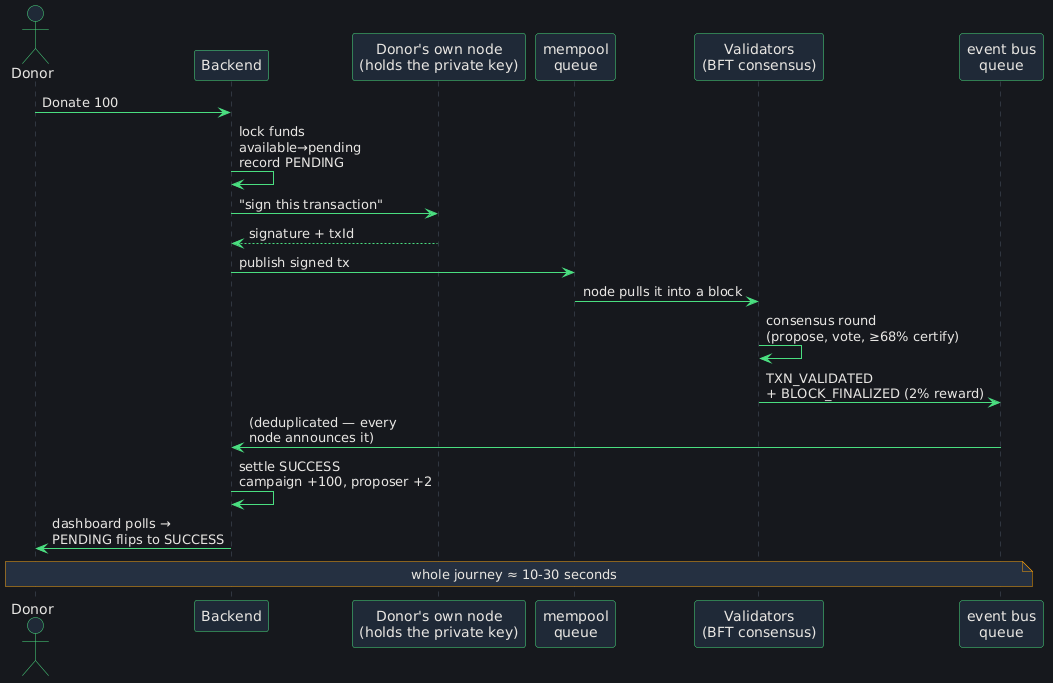

The diagram above was rendered by PlantUML. Its source (embedded in the PNG):
@startuml
skinparam backgroundColor #16181d
skinparam defaultFontColor #e8e6e3
skinparam ArrowColor #4ade80
skinparam NoteBackgroundColor #253041
skinparam NoteBorderColor #f59e0b
skinparam NoteFontColor #e8e6e3
skinparam actorBackgroundColor #1f2937
skinparam sequence {
  ParticipantBackgroundColor #1f2937
  ParticipantBorderColor #4ade80
  ParticipantFontColor #e8e6e3
  LifeLineBorderColor #4b5563
  ActorBorderColor #4ade80
}

actor Donor
participant "Backend" as BE
participant "Donor's own node\n(holds the private key)" as NODE
participant "mempool\nqueue" as Q1
participant "Validators\n(BFT consensus)" as VAL
participant "event bus\nqueue" as Q2

Donor -> BE : Donate 100
BE -> BE : lock funds\navailable→pending\nrecord PENDING
BE -> NODE : "sign this transaction"
NODE --> BE : signature + txId
BE -> Q1 : publish signed tx
Q1 -> VAL : node pulls it into a block
VAL -> VAL : consensus round\n(propose, vote, ≥68% certify)
VAL -> Q2 : TXN_VALIDATED\n+ BLOCK_FINALIZED (2% reward)
Q2 -> BE : (deduplicated — every\nnode announces it)
BE -> BE : settle SUCCESS\ncampaign +100, proposer +2
Donor <- BE : dashboard polls →\nPENDING flips to SUCCESS
note over Donor, Q2 : whole journey ≈ 10-30 seconds
@enduml